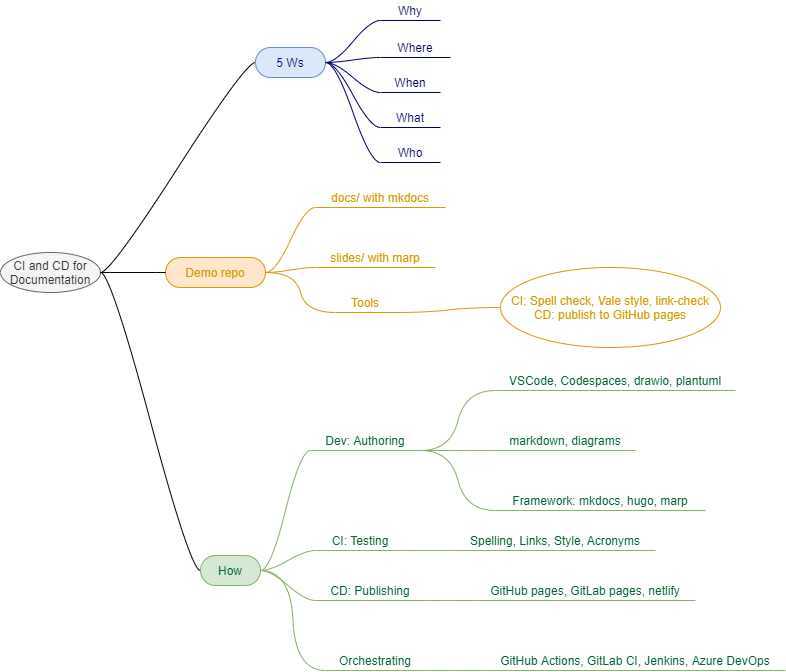

The diagram above was exported from draw.io. Its source (the exported page's mxGraphModel, read from the mxfile embedded in the PNG):
<mxGraphModel dx="1107" dy="686" grid="1" gridSize="10" guides="1" tooltips="1" connect="1" arrows="1" fold="1" page="1" pageScale="1" pageWidth="850" pageHeight="1100" math="0" shadow="0">
  <root>
    <mxCell id="0" />
    <mxCell id="1" parent="0" />
    <mxCell id="6b2df6da06c5d395-1" value="CI and CD for Documentation" style="ellipse;whiteSpace=wrap;html=1;align=center;container=1;recursiveResize=0;treeFolding=1;fillColor=#f5f5f5;strokeColor=#666666;fontColor=#333333;" parent="1" vertex="1">
      <mxGeometry x="20" y="262" width="100" height="40" as="geometry" />
    </mxCell>
    <mxCell id="6b2df6da06c5d395-4" value="5 Ws" style="whiteSpace=wrap;html=1;rounded=1;arcSize=50;align=center;verticalAlign=middle;container=1;recursiveResize=0;strokeWidth=1;autosize=1;spacing=4;treeFolding=1;fillColor=#dae8fc;strokeColor=#6c8ebf;fontColor=#000066;" parent="1" vertex="1">
      <mxGeometry x="275" y="57" width="70" height="30" as="geometry" />
    </mxCell>
    <mxCell id="6b2df6da06c5d395-5" value="" style="edgeStyle=entityRelationEdgeStyle;startArrow=none;endArrow=none;segment=10;curved=1;entryX=0;entryY=0.5;entryDx=0;entryDy=0;" parent="1" source="6b2df6da06c5d395-1" target="6b2df6da06c5d395-4" edge="1">
      <mxGeometry relative="1" as="geometry">
        <mxPoint x="40.5" y="149.5" as="sourcePoint" />
      </mxGeometry>
    </mxCell>
    <mxCell id="6b2df6da06c5d395-6" value="Why" style="whiteSpace=wrap;html=1;shape=partialRectangle;top=0;left=0;bottom=1;right=0;points=[[0,1],[1,1]];strokeColor=#000066;fillColor=none;align=center;verticalAlign=bottom;routingCenterY=0.5;snapToPoint=1;container=1;recursiveResize=0;autosize=1;treeFolding=1;fontColor=#000066;direction=east;portConstraint=none;portConstraintRotation=0;" parent="1" vertex="1">
      <mxGeometry x="400" y="10" width="60" height="20" as="geometry" />
    </mxCell>
    <mxCell id="6b2df6da06c5d395-7" value="" style="edgeStyle=entityRelationEdgeStyle;startArrow=none;endArrow=none;segment=10;curved=1;strokeColor=#000066;fontColor=#000066;anchorPointDirection=1;sourcePortConstraint=east;" parent="1" source="6b2df6da06c5d395-4" target="6b2df6da06c5d395-6" edge="1">
      <mxGeometry relative="1" as="geometry">
        <mxPoint x="-295" y="-139" as="sourcePoint" />
      </mxGeometry>
    </mxCell>
    <mxCell id="6b2df6da06c5d395-14" value="Where" style="whiteSpace=wrap;html=1;shape=partialRectangle;top=0;left=0;bottom=1;right=0;points=[[0,1],[1,1]];strokeColor=#000066;fillColor=none;align=center;verticalAlign=bottom;routingCenterY=0.5;snapToPoint=1;container=1;recursiveResize=0;autosize=1;treeFolding=1;fontColor=#000066;" parent="1" vertex="1">
      <mxGeometry x="400" y="47" width="70" height="20" as="geometry" />
    </mxCell>
    <mxCell id="6b2df6da06c5d395-15" value="" style="edgeStyle=entityRelationEdgeStyle;startArrow=none;endArrow=none;segment=10;curved=1;strokeColor=#000066;fontColor=#000066;" parent="1" source="6b2df6da06c5d395-4" target="6b2df6da06c5d395-14" edge="1">
      <mxGeometry relative="1" as="geometry">
        <mxPoint x="-265" y="-99" as="sourcePoint" />
      </mxGeometry>
    </mxCell>
    <mxCell id="6b2df6da06c5d395-16" value="When" style="whiteSpace=wrap;html=1;shape=partialRectangle;top=0;left=0;bottom=1;right=0;points=[[0,1],[1,1]];strokeColor=#000066;fillColor=none;align=center;verticalAlign=bottom;routingCenterY=0.5;snapToPoint=1;container=1;recursiveResize=0;autosize=1;treeFolding=1;fontColor=#000066;" parent="1" vertex="1">
      <mxGeometry x="400" y="82" width="60" height="20" as="geometry" />
    </mxCell>
    <mxCell id="6b2df6da06c5d395-17" value="" style="edgeStyle=entityRelationEdgeStyle;startArrow=none;endArrow=none;segment=10;curved=1;strokeColor=#000066;fontColor=#000066;" parent="1" source="6b2df6da06c5d395-4" target="6b2df6da06c5d395-16" edge="1">
      <mxGeometry relative="1" as="geometry">
        <mxPoint x="-585" y="21" as="sourcePoint" />
      </mxGeometry>
    </mxCell>
    <mxCell id="6b2df6da06c5d395-18" value="What" style="whiteSpace=wrap;html=1;shape=partialRectangle;top=0;left=0;bottom=1;right=0;points=[[0,1],[1,1]];strokeColor=#000066;fillColor=none;align=center;verticalAlign=bottom;routingCenterY=0.5;snapToPoint=1;container=1;recursiveResize=0;autosize=1;treeFolding=1;fontColor=#000066;" parent="1" vertex="1">
      <mxGeometry x="400" y="117" width="60" height="20" as="geometry" />
    </mxCell>
    <mxCell id="6b2df6da06c5d395-19" value="" style="edgeStyle=entityRelationEdgeStyle;startArrow=none;endArrow=none;segment=10;curved=1;strokeColor=#000066;fontColor=#000066;" parent="1" source="6b2df6da06c5d395-4" target="6b2df6da06c5d395-18" edge="1">
      <mxGeometry relative="1" as="geometry">
        <mxPoint x="-315" y="-9" as="sourcePoint" />
      </mxGeometry>
    </mxCell>
    <mxCell id="18" style="edgeStyle=entityRelationEdgeStyle;curved=1;orthogonalLoop=1;jettySize=auto;html=1;endArrow=none;strokeColor=#D79B00;fontColor=#D79B00;" parent="1" source="6b2df6da06c5d395-22" target="17" edge="1">
      <mxGeometry relative="1" as="geometry">
        <mxPoint x="140" y="265" as="sourcePoint" />
      </mxGeometry>
    </mxCell>
    <mxCell id="6b2df6da06c5d395-22" value="Demo repo" style="whiteSpace=wrap;html=1;rounded=1;arcSize=50;align=center;verticalAlign=middle;container=1;recursiveResize=0;strokeWidth=1;autosize=1;spacing=4;treeFolding=1;fillColor=#ffe6cc;strokeColor=#D79B00;fontColor=#D79B00;" parent="1" vertex="1">
      <mxGeometry x="185" y="267" width="100" height="30" as="geometry" />
    </mxCell>
    <mxCell id="6b2df6da06c5d395-23" value="" style="edgeStyle=entityRelationEdgeStyle;startArrow=none;endArrow=none;segment=10;curved=1;" parent="1" source="6b2df6da06c5d395-1" target="6b2df6da06c5d395-22" edge="1">
      <mxGeometry relative="1" as="geometry">
        <mxPoint x="-129.5" y="269.5" as="sourcePoint" />
      </mxGeometry>
    </mxCell>
    <mxCell id="6b2df6da06c5d395-24" value="docs/ with mkdocs" style="whiteSpace=wrap;html=1;shape=partialRectangle;top=0;left=0;bottom=1;right=0;points=[[0,1],[1,1]];strokeColor=#D79B00;fillColor=none;align=center;verticalAlign=bottom;routingCenterY=0.5;snapToPoint=1;container=1;recursiveResize=0;autosize=1;treeFolding=1;fontColor=#D79B00;" parent="1" vertex="1">
      <mxGeometry x="335" y="197" width="130" height="20" as="geometry" />
    </mxCell>
    <mxCell id="6b2df6da06c5d395-25" value="" style="edgeStyle=entityRelationEdgeStyle;startArrow=none;endArrow=none;segment=10;curved=1;strokeColor=#D79B00;fontColor=#D79B00;" parent="1" source="6b2df6da06c5d395-22" target="6b2df6da06c5d395-24" edge="1">
      <mxGeometry relative="1" as="geometry">
        <mxPoint x="-374.5" y="119.5" as="sourcePoint" />
      </mxGeometry>
    </mxCell>
    <mxCell id="6b2df6da06c5d395-26" value="slides/ with marp" style="whiteSpace=wrap;html=1;shape=partialRectangle;top=0;left=0;bottom=1;right=0;points=[[0,1],[1,1]];strokeColor=#D79B00;fillColor=none;align=center;verticalAlign=bottom;routingCenterY=0.5;snapToPoint=1;container=1;recursiveResize=0;autosize=1;treeFolding=1;fontColor=#D79B00;" parent="1" vertex="1">
      <mxGeometry x="335" y="257" width="120" height="20" as="geometry" />
    </mxCell>
    <mxCell id="6b2df6da06c5d395-27" value="" style="edgeStyle=entityRelationEdgeStyle;startArrow=none;endArrow=none;segment=10;curved=1;strokeColor=#D79B00;fontColor=#D79B00;" parent="1" source="6b2df6da06c5d395-22" target="6b2df6da06c5d395-26" edge="1">
      <mxGeometry relative="1" as="geometry">
        <mxPoint x="-374.5" y="159.5" as="sourcePoint" />
      </mxGeometry>
    </mxCell>
    <mxCell id="6b2df6da06c5d395-30" value="Who" style="whiteSpace=wrap;html=1;shape=partialRectangle;top=0;left=0;bottom=1;right=0;points=[[0,1],[1,1]];strokeColor=#000066;fillColor=none;align=center;verticalAlign=bottom;routingCenterY=0.5;snapToPoint=1;container=1;recursiveResize=0;autosize=1;treeFolding=1;fontColor=#000066;" parent="1" vertex="1">
      <mxGeometry x="400" y="152" width="60" height="20" as="geometry" />
    </mxCell>
    <mxCell id="6b2df6da06c5d395-31" value="" style="edgeStyle=entityRelationEdgeStyle;startArrow=none;endArrow=none;segment=10;curved=1;strokeColor=#000066;fontColor=#000066;" parent="1" source="6b2df6da06c5d395-4" target="6b2df6da06c5d395-30" edge="1">
      <mxGeometry relative="1" as="geometry">
        <mxPoint x="-335" y="51" as="sourcePoint" />
      </mxGeometry>
    </mxCell>
    <mxCell id="27" style="edgeStyle=entityRelationEdgeStyle;curved=1;orthogonalLoop=1;jettySize=auto;html=1;exitX=1;exitY=0.5;exitDx=0;exitDy=0;endArrow=none;strokeColor=#82b366;fontColor=#006633;fillColor=#d5e8d4;targetPortConstraint=west;sourcePortConstraint=east;snapToPoint=0;fixDash=0;bendable=1;" parent="1" source="6b2df6da06c5d395-2" target="26" edge="1">
      <mxGeometry relative="1" as="geometry" />
    </mxCell>
    <mxCell id="6b2df6da06c5d395-2" value="How" style="whiteSpace=wrap;html=1;rounded=1;arcSize=50;align=center;verticalAlign=middle;container=1;recursiveResize=0;strokeWidth=1;autosize=1;spacing=4;treeFolding=1;fillColor=#d5e8d4;strokeColor=#82b366;fontColor=#006633;" parent="1" vertex="1">
      <mxGeometry x="220" y="565" width="60" height="30" as="geometry" />
    </mxCell>
    <mxCell id="6b2df6da06c5d395-3" value="" style="edgeStyle=entityRelationEdgeStyle;startArrow=none;endArrow=none;segment=10;curved=1;strokeColor=#000000;fontColor=#006633;entryX=0;entryY=0.5;entryDx=0;entryDy=0;" parent="1" source="6b2df6da06c5d395-1" target="6b2df6da06c5d395-2" edge="1">
      <mxGeometry relative="1" as="geometry">
        <mxPoint x="130.5" y="51.5" as="sourcePoint" />
      </mxGeometry>
    </mxCell>
    <mxCell id="25" value="" style="edgeStyle=entityRelationEdgeStyle;curved=1;orthogonalLoop=1;jettySize=auto;html=1;endArrow=none;strokeColor=#82b366;fontColor=#006633;fillColor=#d5e8d4;" parent="1" source="6b2df6da06c5d395-8" target="24" edge="1">
      <mxGeometry relative="1" as="geometry" />
    </mxCell>
    <mxCell id="6b2df6da06c5d395-8" value="CI: Testing" style="whiteSpace=wrap;html=1;shape=partialRectangle;top=0;left=0;bottom=1;right=0;points=[[0,1],[1,1]];strokeColor=#82b366;fillColor=none;align=center;verticalAlign=bottom;routingCenterY=0.5;snapToPoint=1;container=1;recursiveResize=0;autosize=1;treeFolding=1;fontColor=#006633;" parent="1" vertex="1">
      <mxGeometry x="335" y="540" width="90" height="20" as="geometry" />
    </mxCell>
    <mxCell id="6b2df6da06c5d395-9" value="" style="edgeStyle=entityRelationEdgeStyle;startArrow=none;endArrow=none;segment=10;curved=1;strokeColor=#82b366;fontColor=#006633;fillColor=#d5e8d4;" parent="1" source="6b2df6da06c5d395-2" target="6b2df6da06c5d395-8" edge="1">
      <mxGeometry relative="1" as="geometry">
        <mxPoint x="-785" y="184" as="sourcePoint" />
      </mxGeometry>
    </mxCell>
    <mxCell id="22" value="" style="edgeStyle=entityRelationEdgeStyle;curved=1;orthogonalLoop=1;jettySize=auto;html=1;endArrow=none;strokeColor=#82b366;fontColor=#006633;fillColor=#d5e8d4;" parent="1" source="6b2df6da06c5d395-10" target="21" edge="1">
      <mxGeometry relative="1" as="geometry" />
    </mxCell>
    <mxCell id="31" style="edgeStyle=entityRelationEdgeStyle;curved=1;orthogonalLoop=1;jettySize=auto;html=1;exitX=1;exitY=1;exitDx=0;exitDy=0;endArrow=none;strokeColor=#82b366;fontColor=#006633;fillColor=#d5e8d4;" parent="1" source="6b2df6da06c5d395-10" target="30" edge="1">
      <mxGeometry relative="1" as="geometry" />
    </mxCell>
    <mxCell id="6b2df6da06c5d395-10" value="Dev: Authoring" style="whiteSpace=wrap;html=1;shape=partialRectangle;top=0;left=0;bottom=1;right=0;points=[[0,1],[1,1]];strokeColor=#82b366;fillColor=none;align=center;verticalAlign=bottom;routingCenterY=0.5;snapToPoint=1;container=1;recursiveResize=0;autosize=1;treeFolding=1;fontColor=#006633;direction=east;portConstraint=none;" parent="1" vertex="1">
      <mxGeometry x="330" y="440" width="110" height="20" as="geometry" />
    </mxCell>
    <mxCell id="6b2df6da06c5d395-11" value="" style="edgeStyle=entityRelationEdgeStyle;startArrow=none;endArrow=none;segment=10;curved=1;strokeColor=#82b366;fontColor=#006633;fillColor=#d5e8d4;" parent="1" source="6b2df6da06c5d395-2" target="6b2df6da06c5d395-10" edge="1">
      <mxGeometry relative="1" as="geometry">
        <mxPoint x="-960" y="399" as="sourcePoint" />
      </mxGeometry>
    </mxCell>
    <mxCell id="20" value="" style="edgeStyle=entityRelationEdgeStyle;curved=1;orthogonalLoop=1;jettySize=auto;html=1;endArrow=none;strokeColor=#D79B00;fontColor=#D79B00;" parent="1" source="17" target="19" edge="1">
      <mxGeometry relative="1" as="geometry" />
    </mxCell>
    <mxCell id="17" value="Tools" style="whiteSpace=wrap;html=1;shape=partialRectangle;top=0;left=0;bottom=1;right=0;points=[[0,1],[1,1]];strokeColor=#D79B00;fillColor=none;align=center;verticalAlign=bottom;routingCenterY=0.5;snapToPoint=1;container=1;recursiveResize=0;autosize=1;treeFolding=1;fontColor=#D79B00;" parent="1" vertex="1">
      <mxGeometry x="355" y="302" width="60" height="20" as="geometry" />
    </mxCell>
    <mxCell id="19" value="CI: Spell check, Vale style, link-check&lt;br&gt;CD: publish to GitHub pages" style="ellipse;whiteSpace=wrap;html=1;fontColor=#D79B00;verticalAlign=middle;strokeColor=#D79B00;fillColor=none;" parent="1" vertex="1">
      <mxGeometry x="520" y="277" width="220" height="80" as="geometry" />
    </mxCell>
    <mxCell id="21" value="VSCode, Codespaces, drawio, plantuml" style="whiteSpace=wrap;html=1;shape=partialRectangle;top=0;left=0;bottom=1;right=0;points=[[0,1],[1,1]];strokeColor=#82b366;fillColor=none;align=center;verticalAlign=bottom;routingCenterY=0.5;snapToPoint=1;container=1;recursiveResize=0;autosize=1;treeFolding=1;fontColor=#006633;direction=east;portConstraint=none;" parent="1" vertex="1">
      <mxGeometry x="515" y="380" width="240" height="20" as="geometry" />
    </mxCell>
    <mxCell id="24" value="Spelling,&amp;nbsp;Links,&amp;nbsp;Style,&amp;nbsp;Acronyms" style="whiteSpace=wrap;html=1;shape=partialRectangle;top=0;left=0;bottom=1;right=0;points=[[0,1],[1,1]];strokeColor=#82b366;fillColor=none;align=center;verticalAlign=bottom;routingCenterY=0.5;snapToPoint=1;container=1;recursiveResize=0;autosize=1;treeFolding=1;fontColor=#006633;" parent="1" vertex="1">
      <mxGeometry x="475" y="540" width="200" height="20" as="geometry" />
    </mxCell>
    <mxCell id="29" value="" style="edgeStyle=entityRelationEdgeStyle;curved=1;orthogonalLoop=1;jettySize=auto;html=1;endArrow=none;strokeColor=#82b366;fontColor=#006633;fillColor=#d5e8d4;" parent="1" source="26" target="28" edge="1">
      <mxGeometry relative="1" as="geometry" />
    </mxCell>
    <mxCell id="26" value="Orchestrating" style="whiteSpace=wrap;html=1;shape=partialRectangle;top=0;left=0;bottom=1;right=0;points=[[0,1],[1,1]];strokeColor=#82b366;fillColor=none;align=center;verticalAlign=bottom;routingCenterY=0.5;snapToPoint=1;container=1;recursiveResize=0;autosize=1;treeFolding=1;fontColor=#006633;" parent="1" vertex="1">
      <mxGeometry x="345" y="660" width="100" height="20" as="geometry" />
    </mxCell>
    <mxCell id="28" value="GitHub Actions,&amp;nbsp;GitLab CI,&amp;nbsp;Jenkins, Azure DevOps" style="whiteSpace=wrap;html=1;shape=partialRectangle;top=0;left=0;bottom=1;right=0;points=[[0,1],[1,1]];strokeColor=#82b366;fillColor=none;align=center;verticalAlign=bottom;routingCenterY=0.5;snapToPoint=1;container=1;recursiveResize=0;autosize=1;treeFolding=1;fontColor=#006633;" parent="1" vertex="1">
      <mxGeometry x="505" y="660" width="300" height="20" as="geometry" />
    </mxCell>
    <mxCell id="30" value="markdown, diagrams" style="whiteSpace=wrap;html=1;shape=partialRectangle;top=0;left=0;bottom=1;right=0;points=[[0,1],[1,1]];strokeColor=#82b366;fillColor=none;align=center;verticalAlign=bottom;routingCenterY=0.5;snapToPoint=1;container=1;recursiveResize=0;autosize=1;treeFolding=1;fontColor=#006633;direction=east;portConstraint=none;" parent="1" vertex="1">
      <mxGeometry x="515" y="440" width="140" height="20" as="geometry" />
    </mxCell>
    <mxCell id="38" style="edgeStyle=entityRelationEdgeStyle;orthogonalLoop=1;jettySize=auto;html=1;exitX=1;exitY=1;exitDx=0;exitDy=0;entryX=0;entryY=1;entryDx=0;entryDy=0;endArrow=none;strokeColor=#82b366;fillColor=#d5e8d4;fontColor=#006633;" parent="1" source="32" target="33" edge="1">
      <mxGeometry relative="1" as="geometry" />
    </mxCell>
    <mxCell id="32" value="CD: Publishing" style="whiteSpace=wrap;html=1;shape=partialRectangle;top=0;left=0;bottom=1;right=0;points=[[0,1],[1,1]];strokeColor=#82b366;fillColor=none;align=center;verticalAlign=bottom;routingCenterY=0.5;snapToPoint=1;container=1;recursiveResize=0;autosize=1;treeFolding=1;fontColor=#006633;" parent="1" vertex="1">
      <mxGeometry x="335" y="590" width="110" height="20" as="geometry" />
    </mxCell>
    <mxCell id="33" value="GitHub pages, GitLab pages, netlify" style="whiteSpace=wrap;html=1;shape=partialRectangle;top=0;left=0;bottom=1;right=0;points=[[0,1],[1,1]];strokeColor=#82b366;fillColor=none;align=center;verticalAlign=bottom;routingCenterY=0.5;snapToPoint=1;container=1;recursiveResize=0;autosize=1;treeFolding=1;fontColor=#006633;" parent="1" vertex="1">
      <mxGeometry x="495" y="590" width="220" height="20" as="geometry" />
    </mxCell>
    <mxCell id="34" value="Framework: mkdocs, hugo, marp" style="whiteSpace=wrap;html=1;shape=partialRectangle;top=0;left=0;bottom=1;right=0;points=[[0,1],[1,1]];strokeColor=#82b366;fillColor=none;align=center;verticalAlign=bottom;routingCenterY=0.5;snapToPoint=1;container=1;recursiveResize=0;autosize=1;treeFolding=1;fontColor=#006633;direction=east;portConstraint=none;" parent="1" vertex="1">
      <mxGeometry x="515" y="500" width="210" height="20" as="geometry" />
    </mxCell>
    <mxCell id="36" style="edgeStyle=entityRelationEdgeStyle;curved=1;orthogonalLoop=1;jettySize=auto;html=1;exitX=1;exitY=1;exitDx=0;exitDy=0;endArrow=none;strokeColor=#82b366;fontColor=#006633;fillColor=#d5e8d4;entryX=0;entryY=1;entryDx=0;entryDy=0;" parent="1" source="6b2df6da06c5d395-10" target="34" edge="1">
      <mxGeometry relative="1" as="geometry">
        <mxPoint x="450" y="505" as="sourcePoint" />
        <mxPoint x="515.5" y="465" as="targetPoint" />
      </mxGeometry>
    </mxCell>
    <mxCell id="37" value="" style="edgeStyle=entityRelationEdgeStyle;startArrow=none;endArrow=none;segment=10;curved=1;strokeColor=#82b366;fontColor=#006633;fillColor=#d5e8d4;entryX=0;entryY=1;entryDx=0;entryDy=0;exitX=1;exitY=0.5;exitDx=0;exitDy=0;" parent="1" source="6b2df6da06c5d395-2" target="32" edge="1">
      <mxGeometry relative="1" as="geometry">
        <mxPoint x="290" y="590" as="sourcePoint" />
        <mxPoint x="365.5" y="605" as="targetPoint" />
      </mxGeometry>
    </mxCell>
  </root>
</mxGraphModel>